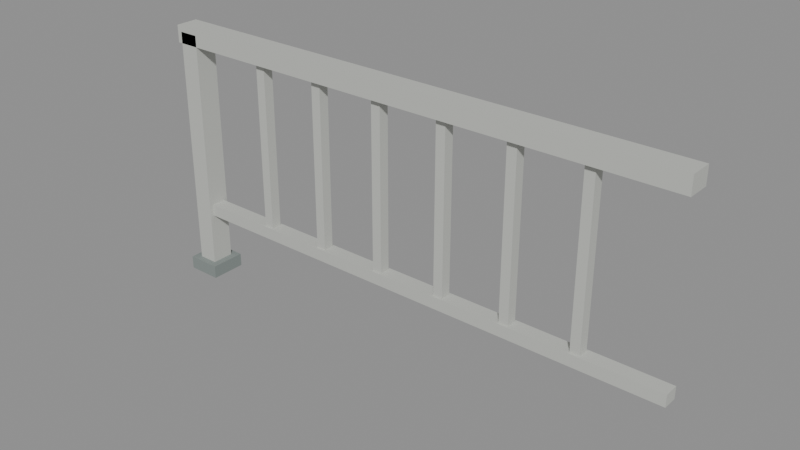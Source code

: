 # Source: rail.blend  (saved by Blender 4.5.92; exported with 4.5.12 LTS)
import bpy
from mathutils import Matrix  # noqa: F401  (used for matrix-valued properties, if any)

bpy.ops.wm.read_factory_settings(use_empty=True)
scene = bpy.context.scene
scene.name = 'Scene'

# ---- collections
col_banpostreamrail = bpy.data.collections.new('BanpoStreamRail'); scene.collection.children.link(col_banpostreamrail)

# ---- materials (node trees are filled in below, after node groups)
mat_x = bpy.data.materials.new('은회색 도장')
mat_x.diffuse_color = (0.5395, 0.552, 0.5149, 1.0)
mat_x_1 = bpy.data.materials.new('앵커와 모서리')
mat_x_1.diffuse_color = (0.2346, 0.2705, 0.2582, 1.0)

# ---- material node trees
mat_x.use_nodes = True; mat_x.node_tree.nodes.clear()
_N = mat_x.node_tree.nodes; _L = mat_x.node_tree.links
n0 = _N.new('ShaderNodeBsdfPrincipled'); n0.name = 'Principled BSDF'; n0.location = (-200, 100)
n0.inputs[0].default_value = (0.5395, 0.552, 0.5149, 1.0)
n1 = _N.new('ShaderNodeOutputMaterial'); n1.name = 'Material Output'; n1.location = (200, 100)
_L.new(n0.outputs[0], n1.inputs[0])
n1.is_active_output = True
mat_x_1.use_nodes = True; mat_x_1.node_tree.nodes.clear()
_N = mat_x_1.node_tree.nodes; _L = mat_x_1.node_tree.links
n0 = _N.new('ShaderNodeBsdfPrincipled'); n0.name = 'Principled BSDF'; n0.location = (-200, 100)
n0.inputs[0].default_value = (0.2346, 0.2705, 0.2582, 1.0)
n1 = _N.new('ShaderNodeOutputMaterial'); n1.name = 'Material Output'; n1.location = (200, 100)
_L.new(n0.outputs[0], n1.inputs[0])
n1.is_active_output = True

# ---- meshes
me_cube = bpy.data.meshes.new('Cube')
me_cube.from_pydata([(-0.5, -0.5, -0.5), (-0.5, -0.5, 0.5), (-0.5, 0.5, -0.5), (-0.5, 0.5, 0.5), (0.5, -0.5, -0.5), (0.5, -0.5, 0.5), (0.5, 0.5, -0.5), (0.5, 0.5, 0.5)], [], [(0, 1, 3, 2), (2, 3, 7, 6), (6, 7, 5, 4), (4, 5, 1, 0), (2, 6, 4, 0), (7, 3, 1, 5)])
_uv = me_cube.uv_layers.new(name='UVMap')
_uv.uv.foreach_set('vector', [0.375, 0.0, 0.625, 0.0, 0.625, 0.25, 0.375, 0.25, 0.375, 0.25, 0.625, 0.25, 0.625, 0.5, 0.375, 0.5, 0.375, 0.5, 0.625, 0.5, 0.625, 0.75, 0.375, 0.75, 0.375, 0.75, 0.625, 0.75, 0.625, 1.0, 0.375, 1.0, 0.125, 0.5, 0.375, 0.5, 0.375, 0.75, 0.125, 0.75, 0.625, 0.5, 0.875, 0.5, 0.875, 0.75, 0.625, 0.75])
me_cube.materials.append(mat_x)
me_cube.update()
me_cube_001 = bpy.data.meshes.new('Cube.001')
me_cube_001.from_pydata([(-0.5, -0.5, -0.5), (-0.5, -0.5, 0.5), (-0.5, 0.5, -0.5), (-0.5, 0.5, 0.5), (0.5, -0.5, -0.5), (0.5, -0.5, 0.5), (0.5, 0.5, -0.5), (0.5, 0.5, 0.5)], [], [(0, 1, 3, 2), (2, 3, 7, 6), (6, 7, 5, 4), (4, 5, 1, 0), (2, 6, 4, 0), (7, 3, 1, 5)])
_uv = me_cube_001.uv_layers.new(name='UVMap')
_uv.uv.foreach_set('vector', [0.375, 0.0, 0.625, 0.0, 0.625, 0.25, 0.375, 0.25, 0.375, 0.25, 0.625, 0.25, 0.625, 0.5, 0.375, 0.5, 0.375, 0.5, 0.625, 0.5, 0.625, 0.75, 0.375, 0.75, 0.375, 0.75, 0.625, 0.75, 0.625, 1.0, 0.375, 1.0, 0.125, 0.5, 0.375, 0.5, 0.375, 0.75, 0.125, 0.75, 0.625, 0.5, 0.875, 0.5, 0.875, 0.75, 0.625, 0.75])
me_cube_001.materials.append(mat_x)
me_cube_001.update()
me_cube_002 = bpy.data.meshes.new('Cube.002')
me_cube_002.from_pydata([(-0.5, -0.5, -0.5), (-0.5, -0.5, 0.5), (-0.5, 0.5, -0.5), (-0.5, 0.5, 0.5), (0.5, -0.5, -0.5), (0.5, -0.5, 0.5), (0.5, 0.5, -0.5), (0.5, 0.5, 0.5)], [], [(0, 1, 3, 2), (2, 3, 7, 6), (6, 7, 5, 4), (4, 5, 1, 0), (2, 6, 4, 0), (7, 3, 1, 5)])
_uv = me_cube_002.uv_layers.new(name='UVMap')
_uv.uv.foreach_set('vector', [0.375, 0.0, 0.625, 0.0, 0.625, 0.25, 0.375, 0.25, 0.375, 0.25, 0.625, 0.25, 0.625, 0.5, 0.375, 0.5, 0.375, 0.5, 0.625, 0.5, 0.625, 0.75, 0.375, 0.75, 0.375, 0.75, 0.625, 0.75, 0.625, 1.0, 0.375, 1.0, 0.125, 0.5, 0.375, 0.5, 0.375, 0.75, 0.125, 0.75, 0.625, 0.5, 0.875, 0.5, 0.875, 0.75, 0.625, 0.75])
me_cube_002.materials.append(mat_x)
me_cube_002.update()
me_cube_003 = bpy.data.meshes.new('Cube.003')
me_cube_003.from_pydata([(-0.5, -0.5, -0.5), (-0.5, -0.5, 0.5), (-0.5, 0.5, -0.5), (-0.5, 0.5, 0.5), (0.5, -0.5, -0.5), (0.5, -0.5, 0.5), (0.5, 0.5, -0.5), (0.5, 0.5, 0.5)], [], [(0, 1, 3, 2), (2, 3, 7, 6), (6, 7, 5, 4), (4, 5, 1, 0), (2, 6, 4, 0), (7, 3, 1, 5)])
_uv = me_cube_003.uv_layers.new(name='UVMap')
_uv.uv.foreach_set('vector', [0.375, 0.0, 0.625, 0.0, 0.625, 0.25, 0.375, 0.25, 0.375, 0.25, 0.625, 0.25, 0.625, 0.5, 0.375, 0.5, 0.375, 0.5, 0.625, 0.5, 0.625, 0.75, 0.375, 0.75, 0.375, 0.75, 0.625, 0.75, 0.625, 1.0, 0.375, 1.0, 0.125, 0.5, 0.375, 0.5, 0.375, 0.75, 0.125, 0.75, 0.625, 0.5, 0.875, 0.5, 0.875, 0.75, 0.625, 0.75])
me_cube_003.materials.append(mat_x_1)
me_cube_003.update()
me_cube_004 = bpy.data.meshes.new('Cube.004')
me_cube_004.from_pydata([(-0.5, -0.5, -0.5), (-0.5, -0.5, 0.5), (-0.5, 0.5, -0.5), (-0.5, 0.5, 0.5), (0.5, -0.5, -0.5), (0.5, -0.5, 0.5), (0.5, 0.5, -0.5), (0.5, 0.5, 0.5)], [], [(0, 1, 3, 2), (2, 3, 7, 6), (6, 7, 5, 4), (4, 5, 1, 0), (2, 6, 4, 0), (7, 3, 1, 5)])
_uv = me_cube_004.uv_layers.new(name='UVMap')
_uv.uv.foreach_set('vector', [0.375, 0.0, 0.625, 0.0, 0.625, 0.25, 0.375, 0.25, 0.375, 0.25, 0.625, 0.25, 0.625, 0.5, 0.375, 0.5, 0.375, 0.5, 0.625, 0.5, 0.625, 0.75, 0.375, 0.75, 0.375, 0.75, 0.625, 0.75, 0.625, 1.0, 0.375, 1.0, 0.125, 0.5, 0.375, 0.5, 0.375, 0.75, 0.125, 0.75, 0.625, 0.5, 0.875, 0.5, 0.875, 0.75, 0.625, 0.75])
me_cube_004.materials.append(mat_x)
me_cube_004.update()
me_cube_005 = bpy.data.meshes.new('Cube.005')
me_cube_005.from_pydata([(-0.5, -0.5, -0.5), (-0.5, -0.5, 0.5), (-0.5, 0.5, -0.5), (-0.5, 0.5, 0.5), (0.5, -0.5, -0.5), (0.5, -0.5, 0.5), (0.5, 0.5, -0.5), (0.5, 0.5, 0.5)], [], [(0, 1, 3, 2), (2, 3, 7, 6), (6, 7, 5, 4), (4, 5, 1, 0), (2, 6, 4, 0), (7, 3, 1, 5)])
_uv = me_cube_005.uv_layers.new(name='UVMap')
_uv.uv.foreach_set('vector', [0.375, 0.0, 0.625, 0.0, 0.625, 0.25, 0.375, 0.25, 0.375, 0.25, 0.625, 0.25, 0.625, 0.5, 0.375, 0.5, 0.375, 0.5, 0.625, 0.5, 0.625, 0.75, 0.375, 0.75, 0.375, 0.75, 0.625, 0.75, 0.625, 1.0, 0.375, 1.0, 0.125, 0.5, 0.375, 0.5, 0.375, 0.75, 0.125, 0.75, 0.625, 0.5, 0.875, 0.5, 0.875, 0.75, 0.625, 0.75])
me_cube_005.materials.append(mat_x)
me_cube_005.update()
me_cube_006 = bpy.data.meshes.new('Cube.006')
me_cube_006.from_pydata([(-0.5, -0.5, -0.5), (-0.5, -0.5, 0.5), (-0.5, 0.5, -0.5), (-0.5, 0.5, 0.5), (0.5, -0.5, -0.5), (0.5, -0.5, 0.5), (0.5, 0.5, -0.5), (0.5, 0.5, 0.5)], [], [(0, 1, 3, 2), (2, 3, 7, 6), (6, 7, 5, 4), (4, 5, 1, 0), (2, 6, 4, 0), (7, 3, 1, 5)])
_uv = me_cube_006.uv_layers.new(name='UVMap')
_uv.uv.foreach_set('vector', [0.375, 0.0, 0.625, 0.0, 0.625, 0.25, 0.375, 0.25, 0.375, 0.25, 0.625, 0.25, 0.625, 0.5, 0.375, 0.5, 0.375, 0.5, 0.625, 0.5, 0.625, 0.75, 0.375, 0.75, 0.375, 0.75, 0.625, 0.75, 0.625, 1.0, 0.375, 1.0, 0.125, 0.5, 0.375, 0.5, 0.375, 0.75, 0.125, 0.75, 0.625, 0.5, 0.875, 0.5, 0.875, 0.75, 0.625, 0.75])
me_cube_006.materials.append(mat_x)
me_cube_006.update()
me_cube_007 = bpy.data.meshes.new('Cube.007')
me_cube_007.from_pydata([(-0.5, -0.5, -0.5), (-0.5, -0.5, 0.5), (-0.5, 0.5, -0.5), (-0.5, 0.5, 0.5), (0.5, -0.5, -0.5), (0.5, -0.5, 0.5), (0.5, 0.5, -0.5), (0.5, 0.5, 0.5)], [], [(0, 1, 3, 2), (2, 3, 7, 6), (6, 7, 5, 4), (4, 5, 1, 0), (2, 6, 4, 0), (7, 3, 1, 5)])
_uv = me_cube_007.uv_layers.new(name='UVMap')
_uv.uv.foreach_set('vector', [0.375, 0.0, 0.625, 0.0, 0.625, 0.25, 0.375, 0.25, 0.375, 0.25, 0.625, 0.25, 0.625, 0.5, 0.375, 0.5, 0.375, 0.5, 0.625, 0.5, 0.625, 0.75, 0.375, 0.75, 0.375, 0.75, 0.625, 0.75, 0.625, 1.0, 0.375, 1.0, 0.125, 0.5, 0.375, 0.5, 0.375, 0.75, 0.125, 0.75, 0.625, 0.5, 0.875, 0.5, 0.875, 0.75, 0.625, 0.75])
me_cube_007.materials.append(mat_x)
me_cube_007.update()
me_cube_008 = bpy.data.meshes.new('Cube.008')
me_cube_008.from_pydata([(-0.5, -0.5, -0.5), (-0.5, -0.5, 0.5), (-0.5, 0.5, -0.5), (-0.5, 0.5, 0.5), (0.5, -0.5, -0.5), (0.5, -0.5, 0.5), (0.5, 0.5, -0.5), (0.5, 0.5, 0.5)], [], [(0, 1, 3, 2), (2, 3, 7, 6), (6, 7, 5, 4), (4, 5, 1, 0), (2, 6, 4, 0), (7, 3, 1, 5)])
_uv = me_cube_008.uv_layers.new(name='UVMap')
_uv.uv.foreach_set('vector', [0.375, 0.0, 0.625, 0.0, 0.625, 0.25, 0.375, 0.25, 0.375, 0.25, 0.625, 0.25, 0.625, 0.5, 0.375, 0.5, 0.375, 0.5, 0.625, 0.5, 0.625, 0.75, 0.375, 0.75, 0.375, 0.75, 0.625, 0.75, 0.625, 1.0, 0.375, 1.0, 0.125, 0.5, 0.375, 0.5, 0.375, 0.75, 0.125, 0.75, 0.625, 0.5, 0.875, 0.5, 0.875, 0.75, 0.625, 0.75])
me_cube_008.materials.append(mat_x)
me_cube_008.update()
me_cube_009 = bpy.data.meshes.new('Cube.009')
me_cube_009.from_pydata([(-0.5, -0.5, -0.5), (-0.5, -0.5, 0.5), (-0.5, 0.5, -0.5), (-0.5, 0.5, 0.5), (0.5, -0.5, -0.5), (0.5, -0.5, 0.5), (0.5, 0.5, -0.5), (0.5, 0.5, 0.5)], [], [(0, 1, 3, 2), (2, 3, 7, 6), (6, 7, 5, 4), (4, 5, 1, 0), (2, 6, 4, 0), (7, 3, 1, 5)])
_uv = me_cube_009.uv_layers.new(name='UVMap')
_uv.uv.foreach_set('vector', [0.375, 0.0, 0.625, 0.0, 0.625, 0.25, 0.375, 0.25, 0.375, 0.25, 0.625, 0.25, 0.625, 0.5, 0.375, 0.5, 0.375, 0.5, 0.625, 0.5, 0.625, 0.75, 0.375, 0.75, 0.375, 0.75, 0.625, 0.75, 0.625, 1.0, 0.375, 1.0, 0.125, 0.5, 0.375, 0.5, 0.375, 0.75, 0.125, 0.75, 0.625, 0.5, 0.875, 0.5, 0.875, 0.75, 0.625, 0.75])
me_cube_009.materials.append(mat_x)
me_cube_009.update()

# ---- objects
ob_x = bpy.data.objects.new('상부 손스침', me_cube)
ob_x_1 = bpy.data.objects.new('아래 가로대', me_cube_001)
ob_x_2 = bpy.data.objects.new('기둥', me_cube_002)
ob_x_3 = bpy.data.objects.new('기둥 받침', me_cube_003)
ob_x_4 = bpy.data.objects.new('도장 세로살', me_cube_004)
ob_001 = bpy.data.objects.new('도장 세로살.001', me_cube_005)
ob_002 = bpy.data.objects.new('도장 세로살.002', me_cube_006)
ob_003 = bpy.data.objects.new('도장 세로살.003', me_cube_007)
ob_004 = bpy.data.objects.new('도장 세로살.004', me_cube_008)
ob_005 = bpy.data.objects.new('도장 세로살.005', me_cube_009)

# ---- transforms, parenting, visibility, modifiers, constraints
ob_x.location = (1.0, 0.0, 0.95)
ob_x.scale = (2.0, 0.085, 0.065)
ob_x_1.location = (1.0, 0.0, 0.27)
ob_x_1.scale = (2.0, 0.055, 0.045)
ob_x_2.location = (0.055, 0.0, 0.48)
ob_x_2.scale = (0.075, 0.085, 0.96)
ob_x_3.location = (0.055, 0.0, 0.025)
ob_x_3.scale = (0.13, 0.135, 0.05)
ob_x_4.location = (0.39, 0.0, 0.6)
ob_x_4.scale = (0.036, 0.039, 0.66)
ob_001.location = (0.65, 0.0, 0.6)
ob_001.scale = (0.036, 0.039, 0.66)
ob_002.location = (0.91, 0.0, 0.6)
ob_002.scale = (0.036, 0.039, 0.66)
ob_003.location = (1.17, 0.0, 0.6)
ob_003.scale = (0.036, 0.039, 0.66)
ob_004.location = (1.43, 0.0, 0.6)
ob_004.scale = (0.036, 0.039, 0.66)
ob_005.location = (1.69, 0.0, 0.6)
ob_005.scale = (0.036, 0.039, 0.66)

# ---- collection membership
col_banpostreamrail.objects.link(ob_x)
col_banpostreamrail.objects.link(ob_x_1)
col_banpostreamrail.objects.link(ob_x_2)
col_banpostreamrail.objects.link(ob_x_3)
col_banpostreamrail.objects.link(ob_x_4)
col_banpostreamrail.objects.link(ob_001)
col_banpostreamrail.objects.link(ob_002)
col_banpostreamrail.objects.link(ob_003)
col_banpostreamrail.objects.link(ob_004)
col_banpostreamrail.objects.link(ob_005)

# ---- scene / render settings (as saved in the file)
scene.frame_start = 1; scene.frame_end = 250; scene.frame_set(1)
scene.render.engine = 'BLENDER_EEVEE_NEXT'
bpy.context.view_layer.update()

# ---- added for rendering (the .blend has no active camera and no usable light): camera, sun + grey world if the file has none
cam_auto = bpy.data.cameras.new('AutoCamera')
cam_auto.lens = 50.0
cam_auto.sensor_width = 36.0
cam_auto.clip_end = 1000.0
ob_auto_camera = bpy.data.objects.new('AutoCamera', cam_auto)
scene.collection.objects.link(ob_auto_camera)
ob_auto_camera.location = (3.06875, -2.4885, 2.15025)
ob_auto_camera.rotation_euler = (1.09748, -7.21219e-08, 0.694738)
scene.camera = ob_auto_camera
light_auto_sun = bpy.data.lights.new('AutoSun', 'SUN')
light_auto_sun.energy = 3.0
light_auto_sun.angle = 0.0523599
ob_auto_sun = bpy.data.objects.new('AutoSun', light_auto_sun)
scene.collection.objects.link(ob_auto_sun)
ob_auto_sun.rotation_euler = (0.872665, 0.174533, 0.523599)
if scene.world is None:
    world_auto = bpy.data.worlds.new('AutoWorld')
    world_auto.color = (0.3, 0.3, 0.3)
    scene.world = world_auto
bpy.context.view_layer.update()
